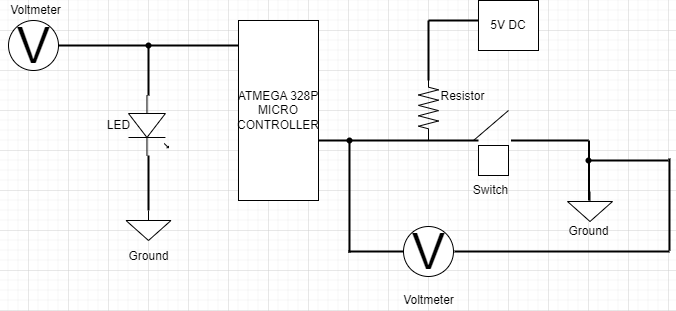

The diagram above was exported from draw.io. Its source (the exported page's mxGraphModel, read from the mxfile embedded in the PNG):
<mxGraphModel dx="782" dy="411" grid="1" gridSize="10" guides="1" tooltips="1" connect="1" arrows="1" fold="1" page="1" pageScale="1" pageWidth="827" pageHeight="1169" math="0" shadow="0">
  <root>
    <mxCell id="WIyWlLk6GJQsqaUBKTNV-0" />
    <mxCell id="WIyWlLk6GJQsqaUBKTNV-1" parent="WIyWlLk6GJQsqaUBKTNV-0" />
    <mxCell id="Xf0Ky0rDpNnCcyQ4reOG-0" value="ATMEGA&amp;nbsp;328P&lt;br&gt;MICRO&lt;br&gt;CONTROLLER" style="rounded=0;whiteSpace=wrap;html=1;" vertex="1" parent="WIyWlLk6GJQsqaUBKTNV-1">
      <mxGeometry x="370" y="150" width="80" height="180" as="geometry" />
    </mxCell>
    <mxCell id="Xf0Ky0rDpNnCcyQ4reOG-1" value="5V DC" style="rounded=0;whiteSpace=wrap;html=1;" vertex="1" parent="WIyWlLk6GJQsqaUBKTNV-1">
      <mxGeometry x="610" y="130" width="60" height="50" as="geometry" />
    </mxCell>
    <mxCell id="Xf0Ky0rDpNnCcyQ4reOG-10" value="" style="verticalLabelPosition=bottom;shadow=0;dashed=0;align=center;html=1;verticalAlign=top;shape=mxgraph.electrical.opto_electronics.led_1;pointerEvents=1;direction=south;" vertex="1" parent="WIyWlLk6GJQsqaUBKTNV-1">
      <mxGeometry x="260" y="225" width="40" height="60" as="geometry" />
    </mxCell>
    <mxCell id="Xf0Ky0rDpNnCcyQ4reOG-11" value="V" style="verticalLabelPosition=middle;shadow=0;dashed=0;align=center;html=1;verticalAlign=middle;strokeWidth=1;shape=ellipse;aspect=fixed;fontSize=50;" vertex="1" parent="WIyWlLk6GJQsqaUBKTNV-1">
      <mxGeometry x="140" y="150" width="50" height="50" as="geometry" />
    </mxCell>
    <mxCell id="Xf0Ky0rDpNnCcyQ4reOG-18" value="" style="line;strokeWidth=2;html=1;direction=south;" vertex="1" parent="WIyWlLk6GJQsqaUBKTNV-1">
      <mxGeometry x="275" y="175" width="10" height="50" as="geometry" />
    </mxCell>
    <mxCell id="Xf0Ky0rDpNnCcyQ4reOG-20" value="V" style="verticalLabelPosition=middle;shadow=0;dashed=0;align=center;html=1;verticalAlign=middle;strokeWidth=1;shape=ellipse;aspect=fixed;fontSize=50;" vertex="1" parent="WIyWlLk6GJQsqaUBKTNV-1">
      <mxGeometry x="535" y="356" width="50" height="50" as="geometry" />
    </mxCell>
    <mxCell id="Xf0Ky0rDpNnCcyQ4reOG-21" value="" style="pointerEvents=1;verticalLabelPosition=bottom;shadow=0;dashed=0;align=center;html=1;verticalAlign=top;shape=mxgraph.electrical.signal_sources.signal_ground;" vertex="1" parent="WIyWlLk6GJQsqaUBKTNV-1">
      <mxGeometry x="257.5" y="340" width="45" height="30" as="geometry" />
    </mxCell>
    <mxCell id="Xf0Ky0rDpNnCcyQ4reOG-22" value="" style="line;strokeWidth=2;direction=south;html=1;" vertex="1" parent="WIyWlLk6GJQsqaUBKTNV-1">
      <mxGeometry x="275" y="285" width="10" height="55" as="geometry" />
    </mxCell>
    <mxCell id="Xf0Ky0rDpNnCcyQ4reOG-24" value="" style="shape=waypoint;sketch=0;fillStyle=solid;size=6;pointerEvents=1;points=[];fillColor=none;resizable=0;rotatable=0;perimeter=centerPerimeter;snapToPoint=1;" vertex="1" parent="WIyWlLk6GJQsqaUBKTNV-1">
      <mxGeometry x="260" y="155" width="40" height="40" as="geometry" />
    </mxCell>
    <mxCell id="Xf0Ky0rDpNnCcyQ4reOG-25" value="" style="pointerEvents=1;verticalLabelPosition=bottom;shadow=0;dashed=0;align=center;html=1;verticalAlign=top;shape=mxgraph.electrical.signal_sources.signal_ground;" vertex="1" parent="WIyWlLk6GJQsqaUBKTNV-1">
      <mxGeometry x="699" y="321" width="45" height="30" as="geometry" />
    </mxCell>
    <mxCell id="Xf0Ky0rDpNnCcyQ4reOG-26" value="" style="pointerEvents=1;verticalLabelPosition=bottom;shadow=0;dashed=0;align=center;html=1;verticalAlign=top;shape=mxgraph.electrical.resistors.resistor_2;direction=south;" vertex="1" parent="WIyWlLk6GJQsqaUBKTNV-1">
      <mxGeometry x="550" y="205" width="20" height="65" as="geometry" />
    </mxCell>
    <mxCell id="Xf0Ky0rDpNnCcyQ4reOG-29" value="" style="line;strokeWidth=2;html=1;" vertex="1" parent="WIyWlLk6GJQsqaUBKTNV-1">
      <mxGeometry x="560" y="145" width="50" height="10" as="geometry" />
    </mxCell>
    <mxCell id="Xf0Ky0rDpNnCcyQ4reOG-31" value="" style="line;strokeWidth=2;direction=south;html=1;" vertex="1" parent="WIyWlLk6GJQsqaUBKTNV-1">
      <mxGeometry x="555" y="150" width="10" height="60" as="geometry" />
    </mxCell>
    <mxCell id="Xf0Ky0rDpNnCcyQ4reOG-41" value="" style="rounded=0;whiteSpace=wrap;html=1;" vertex="1" parent="WIyWlLk6GJQsqaUBKTNV-1">
      <mxGeometry x="610" y="275" width="30" height="30" as="geometry" />
    </mxCell>
    <mxCell id="Xf0Ky0rDpNnCcyQ4reOG-42" value="" style="line;strokeWidth=2;html=1;" vertex="1" parent="WIyWlLk6GJQsqaUBKTNV-1">
      <mxGeometry x="450" y="265" width="160" height="10" as="geometry" />
    </mxCell>
    <mxCell id="Xf0Ky0rDpNnCcyQ4reOG-43" value="" style="endArrow=none;html=1;rounded=0;" edge="1" parent="WIyWlLk6GJQsqaUBKTNV-1">
      <mxGeometry width="50" height="50" relative="1" as="geometry">
        <mxPoint x="605" y="270" as="sourcePoint" />
        <mxPoint x="640" y="240" as="targetPoint" />
      </mxGeometry>
    </mxCell>
    <mxCell id="Xf0Ky0rDpNnCcyQ4reOG-46" value="" style="line;strokeWidth=2;html=1;" vertex="1" parent="WIyWlLk6GJQsqaUBKTNV-1">
      <mxGeometry x="642.5" y="265" width="77.5" height="10" as="geometry" />
    </mxCell>
    <mxCell id="Xf0Ky0rDpNnCcyQ4reOG-47" value="" style="line;strokeWidth=2;direction=south;html=1;" vertex="1" parent="WIyWlLk6GJQsqaUBKTNV-1">
      <mxGeometry x="715.5" y="270" width="10" height="60" as="geometry" />
    </mxCell>
    <mxCell id="Xf0Ky0rDpNnCcyQ4reOG-48" value="" style="line;strokeWidth=2;html=1;" vertex="1" parent="WIyWlLk6GJQsqaUBKTNV-1">
      <mxGeometry x="586" y="376" width="215" height="10" as="geometry" />
    </mxCell>
    <mxCell id="Xf0Ky0rDpNnCcyQ4reOG-50" value="" style="line;strokeWidth=2;html=1;" vertex="1" parent="WIyWlLk6GJQsqaUBKTNV-1">
      <mxGeometry x="720" y="285" width="80" height="10" as="geometry" />
    </mxCell>
    <mxCell id="Xf0Ky0rDpNnCcyQ4reOG-51" value="" style="line;strokeWidth=2;direction=south;html=1;" vertex="1" parent="WIyWlLk6GJQsqaUBKTNV-1">
      <mxGeometry x="796" y="288" width="10" height="92" as="geometry" />
    </mxCell>
    <mxCell id="Xf0Ky0rDpNnCcyQ4reOG-52" value="" style="shape=waypoint;sketch=0;fillStyle=solid;size=6;pointerEvents=1;points=[];fillColor=none;resizable=0;rotatable=0;perimeter=centerPerimeter;snapToPoint=1;" vertex="1" parent="WIyWlLk6GJQsqaUBKTNV-1">
      <mxGeometry x="700" y="270" width="40" height="40" as="geometry" />
    </mxCell>
    <mxCell id="Xf0Ky0rDpNnCcyQ4reOG-53" value="" style="line;strokeWidth=2;html=1;" vertex="1" parent="WIyWlLk6GJQsqaUBKTNV-1">
      <mxGeometry x="480" y="376" width="55" height="10" as="geometry" />
    </mxCell>
    <mxCell id="Xf0Ky0rDpNnCcyQ4reOG-54" value="" style="line;strokeWidth=2;direction=south;html=1;" vertex="1" parent="WIyWlLk6GJQsqaUBKTNV-1">
      <mxGeometry x="476" y="270" width="10" height="112" as="geometry" />
    </mxCell>
    <mxCell id="Xf0Ky0rDpNnCcyQ4reOG-55" value="" style="shape=waypoint;sketch=0;fillStyle=solid;size=6;pointerEvents=1;points=[];fillColor=none;resizable=0;rotatable=0;perimeter=centerPerimeter;snapToPoint=1;" vertex="1" parent="WIyWlLk6GJQsqaUBKTNV-1">
      <mxGeometry x="461" y="250" width="40" height="40" as="geometry" />
    </mxCell>
    <mxCell id="Xf0Ky0rDpNnCcyQ4reOG-56" value="" style="line;strokeWidth=2;html=1;" vertex="1" parent="WIyWlLk6GJQsqaUBKTNV-1">
      <mxGeometry x="190" y="170" width="180" height="10" as="geometry" />
    </mxCell>
    <mxCell id="Xf0Ky0rDpNnCcyQ4reOG-57" value="Voltmeter" style="text;html=1;align=center;verticalAlign=middle;resizable=0;points=[];autosize=1;strokeColor=none;fillColor=none;" vertex="1" parent="WIyWlLk6GJQsqaUBKTNV-1">
      <mxGeometry x="132" y="130" width="70" height="20" as="geometry" />
    </mxCell>
    <mxCell id="Xf0Ky0rDpNnCcyQ4reOG-58" value="Voltmeter" style="text;html=1;align=center;verticalAlign=middle;resizable=0;points=[];autosize=1;strokeColor=none;fillColor=none;" vertex="1" parent="WIyWlLk6GJQsqaUBKTNV-1">
      <mxGeometry x="525" y="420" width="70" height="20" as="geometry" />
    </mxCell>
    <mxCell id="Xf0Ky0rDpNnCcyQ4reOG-59" value="Switch" style="text;html=1;align=center;verticalAlign=middle;resizable=0;points=[];autosize=1;strokeColor=none;fillColor=none;" vertex="1" parent="WIyWlLk6GJQsqaUBKTNV-1">
      <mxGeometry x="597" y="310" width="50" height="20" as="geometry" />
    </mxCell>
    <mxCell id="Xf0Ky0rDpNnCcyQ4reOG-60" value="Ground" style="text;html=1;align=center;verticalAlign=middle;resizable=0;points=[];autosize=1;strokeColor=none;fillColor=none;" vertex="1" parent="WIyWlLk6GJQsqaUBKTNV-1">
      <mxGeometry x="690" y="351" width="60" height="20" as="geometry" />
    </mxCell>
    <mxCell id="Xf0Ky0rDpNnCcyQ4reOG-61" value="Ground" style="text;html=1;align=center;verticalAlign=middle;resizable=0;points=[];autosize=1;strokeColor=none;fillColor=none;" vertex="1" parent="WIyWlLk6GJQsqaUBKTNV-1">
      <mxGeometry x="250" y="376" width="60" height="20" as="geometry" />
    </mxCell>
    <mxCell id="Xf0Ky0rDpNnCcyQ4reOG-63" value="LED" style="text;html=1;align=center;verticalAlign=middle;resizable=0;points=[];autosize=1;strokeColor=none;fillColor=none;" vertex="1" parent="WIyWlLk6GJQsqaUBKTNV-1">
      <mxGeometry x="230" y="245" width="40" height="20" as="geometry" />
    </mxCell>
    <mxCell id="Xf0Ky0rDpNnCcyQ4reOG-65" value="Resistor" style="text;html=1;align=center;verticalAlign=middle;resizable=0;points=[];autosize=1;strokeColor=none;fillColor=none;" vertex="1" parent="WIyWlLk6GJQsqaUBKTNV-1">
      <mxGeometry x="564" y="216" width="60" height="20" as="geometry" />
    </mxCell>
  </root>
</mxGraphModel>